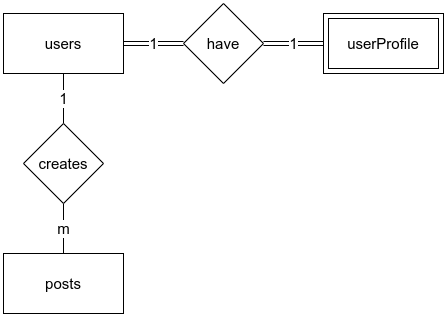

The diagram above was exported from draw.io. Its source (the exported page's mxGraphModel, read from the mxfile embedded in the PNG):
<mxGraphModel dx="1422" dy="833" grid="1" gridSize="10" guides="1" tooltips="1" connect="1" arrows="1" fold="1" page="1" pageScale="1" pageWidth="2000" pageHeight="2000" math="0" shadow="0">
  <root>
    <mxCell id="0" />
    <mxCell id="1" parent="0" />
    <mxCell id="WawIfko5WMgao0eIUD8T-9" value="1" style="edgeStyle=none;orthogonalLoop=1;jettySize=auto;html=1;endArrow=none;fontSize=15;" edge="1" parent="1" source="WawIfko5WMgao0eIUD8T-1" target="WawIfko5WMgao0eIUD8T-8">
      <mxGeometry relative="1" as="geometry" />
    </mxCell>
    <mxCell id="WawIfko5WMgao0eIUD8T-1" value="users" style="rounded=0;whiteSpace=wrap;html=1;fontSize=15;" vertex="1" parent="1">
      <mxGeometry x="100" y="50" width="120" height="60" as="geometry" />
    </mxCell>
    <mxCell id="WawIfko5WMgao0eIUD8T-2" value="userProfile" style="shape=ext;margin=3;double=1;whiteSpace=wrap;html=1;align=center;fontSize=15;" vertex="1" parent="1">
      <mxGeometry x="420" y="50" width="120" height="60" as="geometry" />
    </mxCell>
    <mxCell id="WawIfko5WMgao0eIUD8T-6" value="1" style="edgeStyle=none;orthogonalLoop=1;jettySize=auto;html=1;endArrow=none;shape=link;fontSize=15;" edge="1" parent="1" source="WawIfko5WMgao0eIUD8T-3" target="WawIfko5WMgao0eIUD8T-2">
      <mxGeometry relative="1" as="geometry" />
    </mxCell>
    <mxCell id="WawIfko5WMgao0eIUD8T-3" value="have" style="rhombus;whiteSpace=wrap;html=1;rounded=0;fontSize=15;" vertex="1" parent="1">
      <mxGeometry x="280" y="40" width="80" height="80" as="geometry" />
    </mxCell>
    <mxCell id="WawIfko5WMgao0eIUD8T-5" value="1" style="endArrow=none;html=1;shape=link;fontSize=15;" edge="1" parent="1" source="WawIfko5WMgao0eIUD8T-1" target="WawIfko5WMgao0eIUD8T-3">
      <mxGeometry width="50" height="50" relative="1" as="geometry">
        <mxPoint x="550" y="350" as="sourcePoint" />
        <mxPoint x="600" y="300" as="targetPoint" />
      </mxGeometry>
    </mxCell>
    <mxCell id="WawIfko5WMgao0eIUD8T-7" value="posts" style="rounded=0;whiteSpace=wrap;html=1;fontSize=15;" vertex="1" parent="1">
      <mxGeometry x="100" y="290" width="120" height="60" as="geometry" />
    </mxCell>
    <mxCell id="WawIfko5WMgao0eIUD8T-10" value="m" style="edgeStyle=none;orthogonalLoop=1;jettySize=auto;html=1;endArrow=none;fontSize=15;" edge="1" parent="1" source="WawIfko5WMgao0eIUD8T-8" target="WawIfko5WMgao0eIUD8T-7">
      <mxGeometry relative="1" as="geometry" />
    </mxCell>
    <mxCell id="WawIfko5WMgao0eIUD8T-8" value="creates" style="rhombus;whiteSpace=wrap;html=1;rounded=0;fontSize=15;" vertex="1" parent="1">
      <mxGeometry x="120" y="160" width="80" height="80" as="geometry" />
    </mxCell>
  </root>
</mxGraphModel>